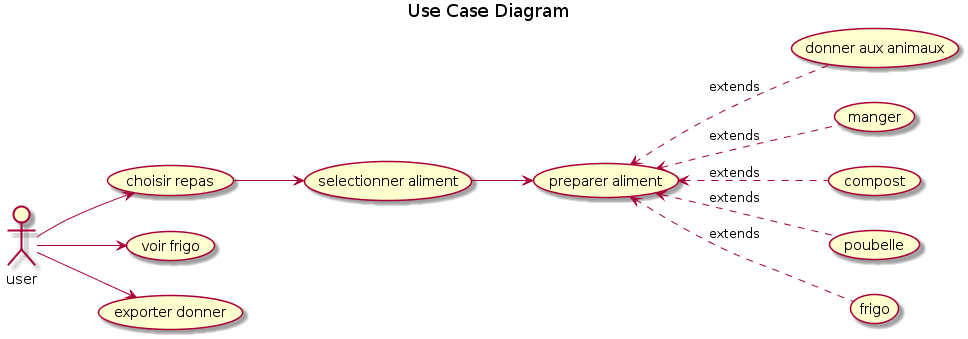

The diagram above was rendered by PlantUML. Its source (embedded in the PNG):
@startuml
title Use Case Diagram 

left to right direction
user --> (choisir repas)
(choisir repas) --> (selectionner aliment)
(selectionner aliment) --> (preparer aliment)
(preparer aliment) <.down. (donner aux animaux) : extends
(preparer aliment) <.down. (manger) : extends
(preparer aliment) <.down. (compost) : extends
(preparer aliment) <.down. (poubelle) : extends
(preparer aliment) <.down. (frigo) : extends

user --> (voir frigo)

user --> (exporter donner)
@enduml